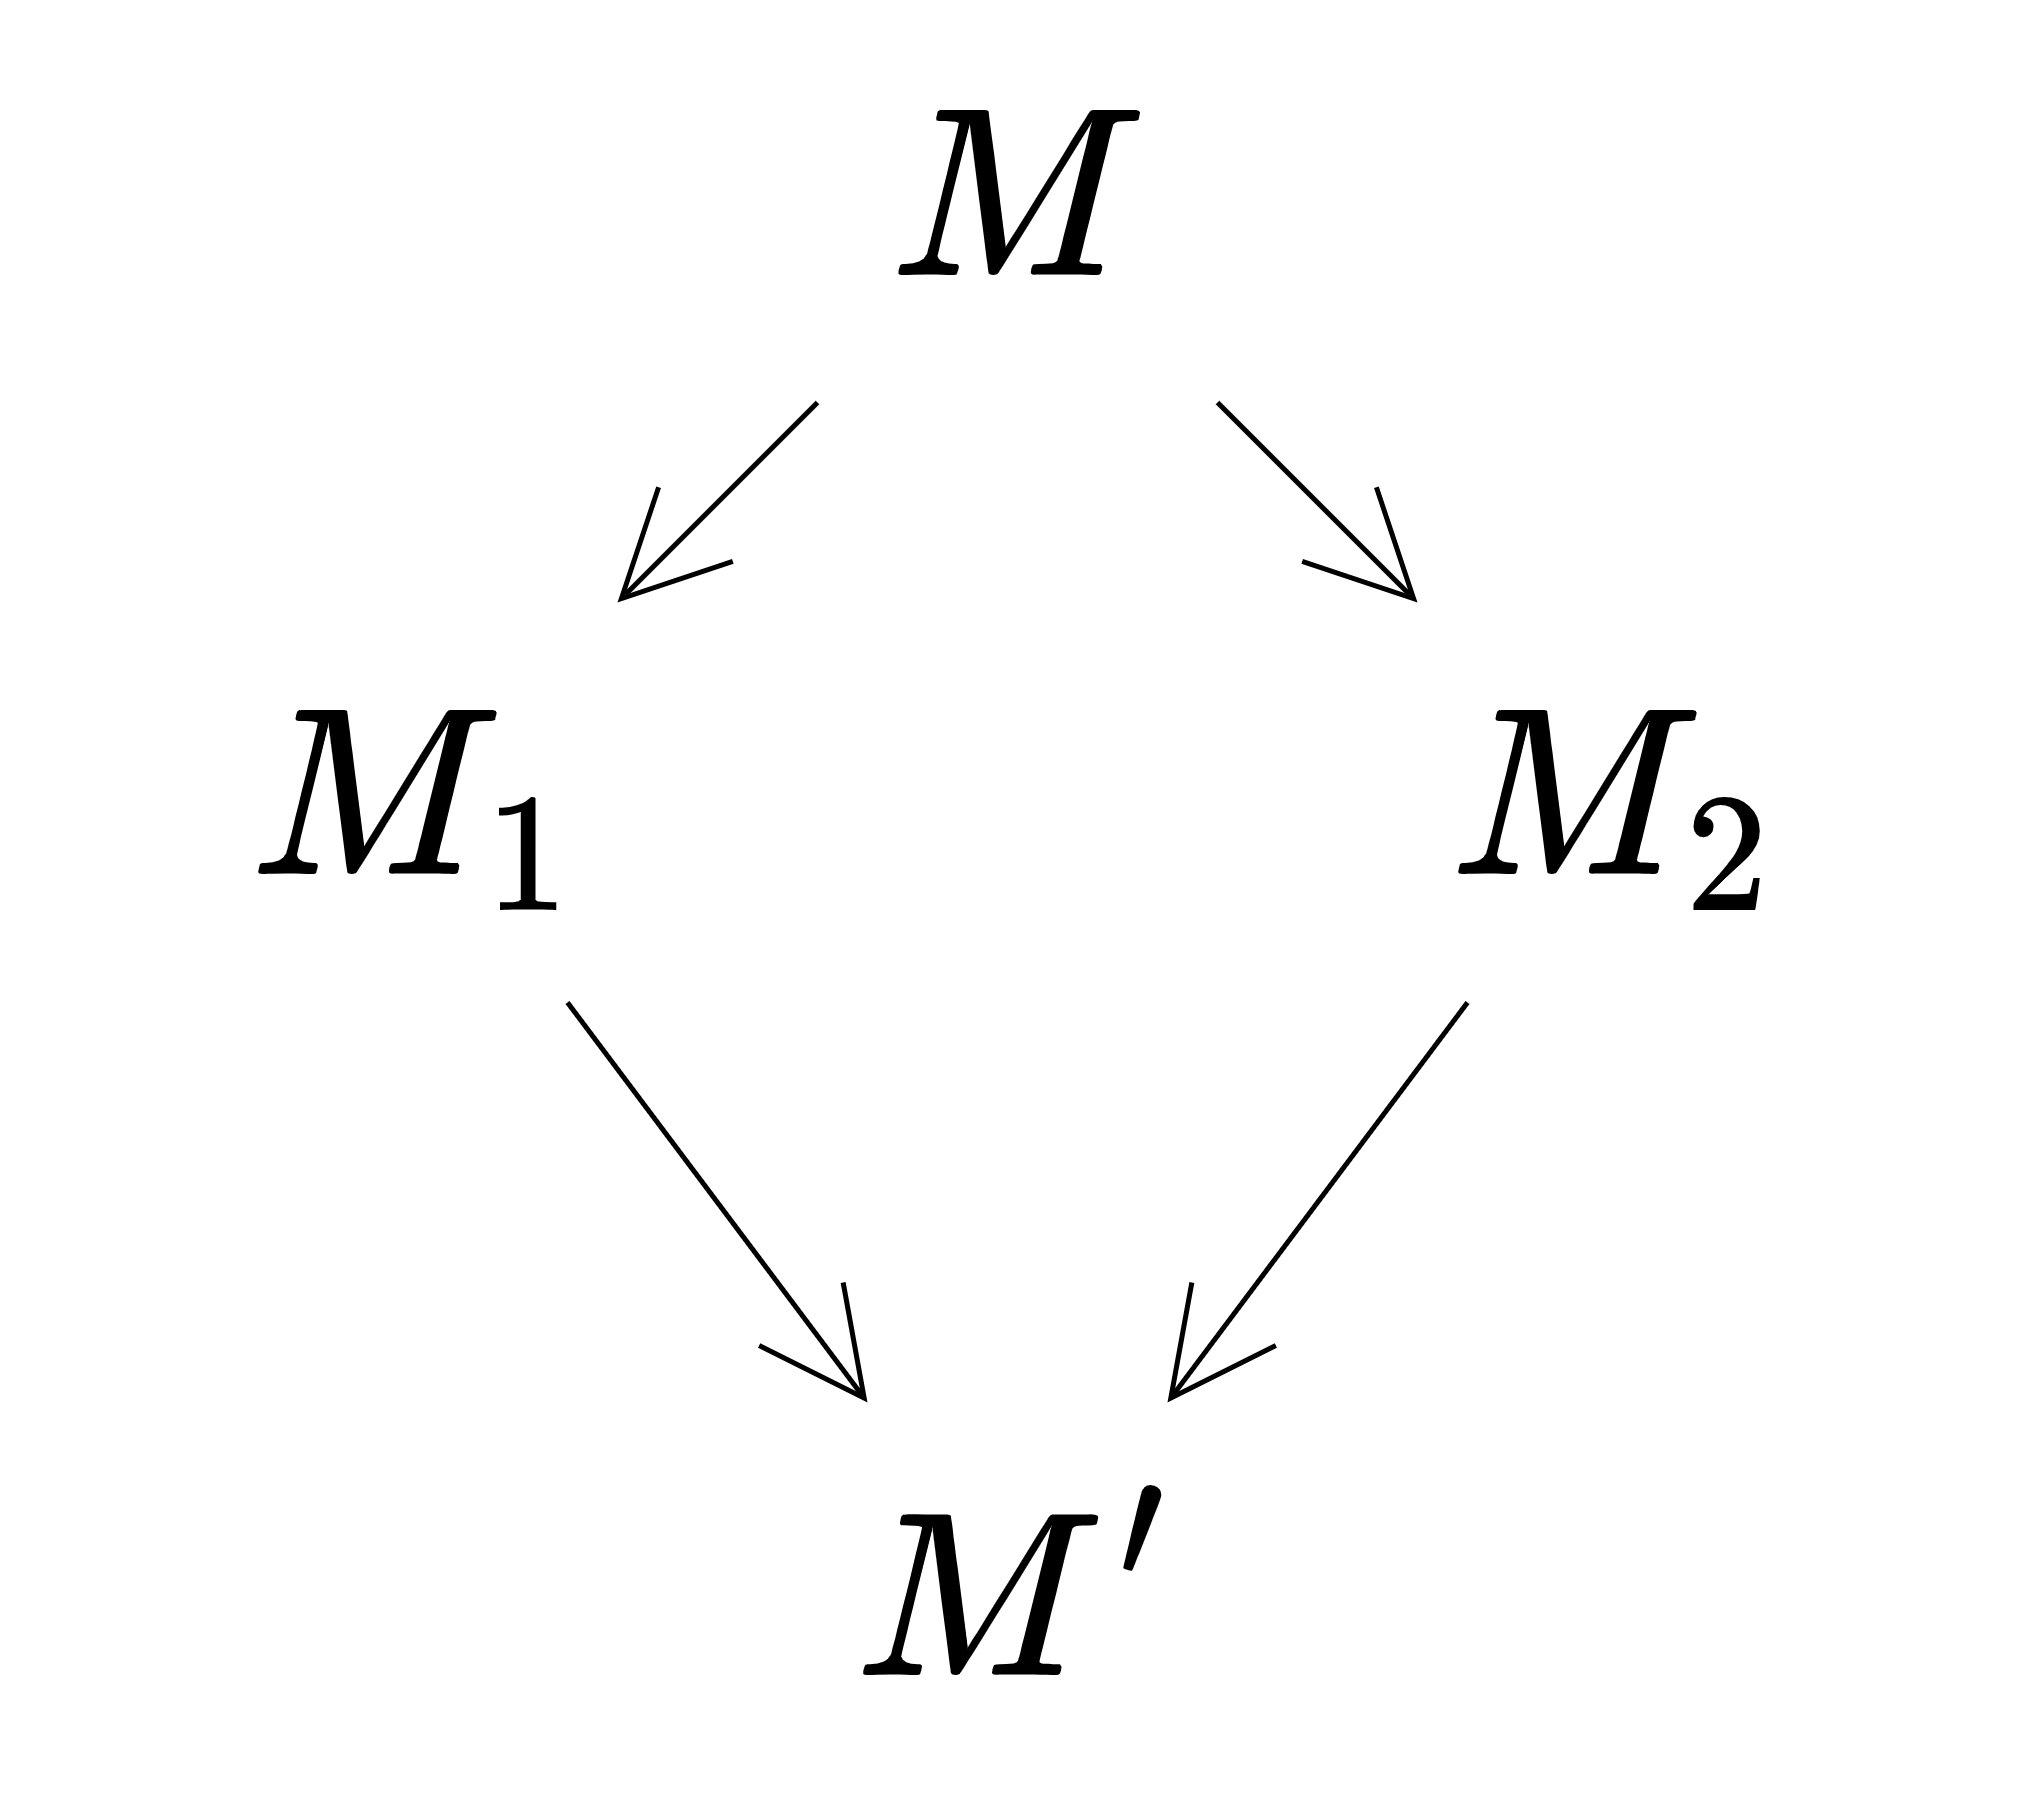

The diagram above was exported from draw.io. Its source (the exported page's mxGraphModel, read from the mxfile embedded in the PNG):
<mxGraphModel dx="1550" dy="929" grid="1" gridSize="10" guides="1" tooltips="1" connect="1" arrows="1" fold="1" page="1" pageScale="1" pageWidth="850" pageHeight="1100" math="1" shadow="0">
  <root>
    <mxCell id="0" />
    <mxCell id="1" parent="0" />
    <mxCell id="6" style="edgeStyle=none;html=1;fontSize=40;endArrow=open;endFill=0;endSize=20;" parent="1" source="2" target="3" edge="1">
      <mxGeometry relative="1" as="geometry" />
    </mxCell>
    <mxCell id="7" style="edgeStyle=none;html=1;fontSize=40;endArrow=open;endFill=0;endSize=20;" parent="1" source="2" target="4" edge="1">
      <mxGeometry relative="1" as="geometry" />
    </mxCell>
    <mxCell id="2" value="$$M$$" style="text;html=1;strokeColor=none;fillColor=none;align=center;verticalAlign=middle;whiteSpace=wrap;rounded=0;fontSize=40;" parent="1" vertex="1">
      <mxGeometry x="320" y="40" width="80" height="80" as="geometry" />
    </mxCell>
    <mxCell id="9" style="edgeStyle=none;html=1;fontSize=40;endArrow=open;endFill=0;endSize=20;" parent="1" source="3" target="5" edge="1">
      <mxGeometry relative="1" as="geometry" />
    </mxCell>
    <mxCell id="3" value="$$M_1$$" style="text;html=1;strokeColor=none;fillColor=none;align=center;verticalAlign=middle;whiteSpace=wrap;rounded=0;fontSize=40;" parent="1" vertex="1">
      <mxGeometry x="200" y="160" width="80" height="80" as="geometry" />
    </mxCell>
    <mxCell id="8" style="edgeStyle=none;html=1;fontSize=40;endArrow=open;endFill=0;endSize=20;" parent="1" source="4" target="5" edge="1">
      <mxGeometry relative="1" as="geometry" />
    </mxCell>
    <mxCell id="4" value="$$M_2$$" style="text;html=1;strokeColor=none;fillColor=none;align=center;verticalAlign=middle;whiteSpace=wrap;rounded=0;fontSize=40;" parent="1" vertex="1">
      <mxGeometry x="440" y="160" width="80" height="80" as="geometry" />
    </mxCell>
    <mxCell id="5" value="$$M'$$" style="text;html=1;strokeColor=none;fillColor=none;align=center;verticalAlign=middle;whiteSpace=wrap;rounded=0;fontSize=40;" parent="1" vertex="1">
      <mxGeometry x="320" y="320" width="80" height="80" as="geometry" />
    </mxCell>
  </root>
</mxGraphModel>